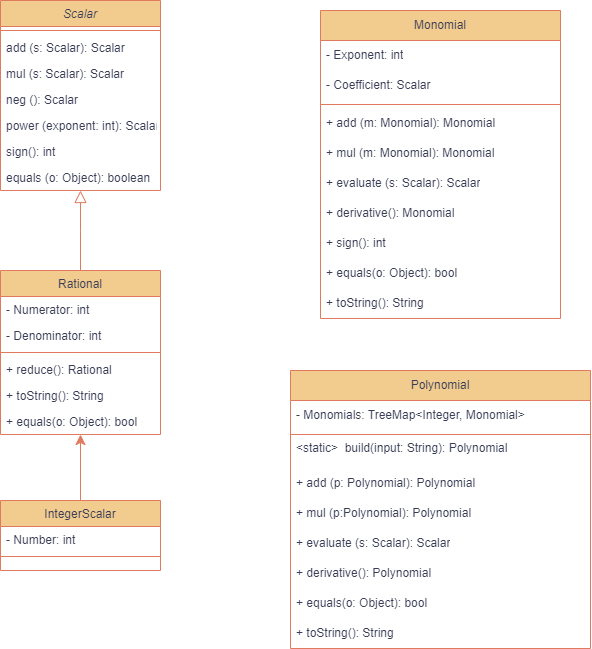

The diagram above was exported from draw.io. Its source (the exported page's mxGraphModel, read from the mxfile embedded in the PNG):
<mxGraphModel dx="2272" dy="878" grid="1" gridSize="10" guides="1" tooltips="1" connect="1" arrows="1" fold="1" page="1" pageScale="1" pageWidth="827" pageHeight="1169" background="none" math="0" shadow="0">
  <root>
    <mxCell id="WIyWlLk6GJQsqaUBKTNV-0" />
    <mxCell id="WIyWlLk6GJQsqaUBKTNV-1" parent="WIyWlLk6GJQsqaUBKTNV-0" />
    <mxCell id="zkfFHV4jXpPFQw0GAbJ--0" value="Scalar" style="swimlane;fontStyle=2;align=center;verticalAlign=top;childLayout=stackLayout;horizontal=1;startSize=26;horizontalStack=0;resizeParent=1;resizeLast=0;collapsible=1;marginBottom=0;rounded=0;shadow=0;strokeWidth=1;labelBackgroundColor=none;fillColor=#F2CC8F;strokeColor=#E07A5F;fontColor=#393C56;" parent="WIyWlLk6GJQsqaUBKTNV-1" vertex="1">
      <mxGeometry x="110" y="40" width="160" height="190" as="geometry">
        <mxRectangle x="230" y="140" width="160" height="26" as="alternateBounds" />
      </mxGeometry>
    </mxCell>
    <mxCell id="zkfFHV4jXpPFQw0GAbJ--4" value="" style="line;html=1;strokeWidth=1;align=left;verticalAlign=middle;spacingTop=-1;spacingLeft=3;spacingRight=3;rotatable=0;labelPosition=right;points=[];portConstraint=eastwest;labelBackgroundColor=none;fillColor=#F2CC8F;strokeColor=#E07A5F;fontColor=#393C56;rounded=0;" parent="zkfFHV4jXpPFQw0GAbJ--0" vertex="1">
      <mxGeometry y="26" width="160" height="8" as="geometry" />
    </mxCell>
    <mxCell id="zkfFHV4jXpPFQw0GAbJ--5" value="add (s: Scalar): Scalar" style="text;align=left;verticalAlign=top;spacingLeft=4;spacingRight=4;overflow=hidden;rotatable=0;points=[[0,0.5],[1,0.5]];portConstraint=eastwest;labelBackgroundColor=none;fontColor=#393C56;rounded=0;" parent="zkfFHV4jXpPFQw0GAbJ--0" vertex="1">
      <mxGeometry y="34" width="160" height="26" as="geometry" />
    </mxCell>
    <mxCell id="ax8bZ1KMO90deLzqy7da-0" value="mul (s: Scalar): Scalar" style="text;align=left;verticalAlign=top;spacingLeft=4;spacingRight=4;overflow=hidden;rotatable=0;points=[[0,0.5],[1,0.5]];portConstraint=eastwest;labelBackgroundColor=none;fontColor=#393C56;rounded=0;" vertex="1" parent="zkfFHV4jXpPFQw0GAbJ--0">
      <mxGeometry y="60" width="160" height="26" as="geometry" />
    </mxCell>
    <mxCell id="ax8bZ1KMO90deLzqy7da-1" value="neg (): Scalar" style="text;align=left;verticalAlign=top;spacingLeft=4;spacingRight=4;overflow=hidden;rotatable=0;points=[[0,0.5],[1,0.5]];portConstraint=eastwest;labelBackgroundColor=none;fontColor=#393C56;rounded=0;" vertex="1" parent="zkfFHV4jXpPFQw0GAbJ--0">
      <mxGeometry y="86" width="160" height="26" as="geometry" />
    </mxCell>
    <mxCell id="ax8bZ1KMO90deLzqy7da-3" value="power (exponent: int): Scalar" style="text;align=left;verticalAlign=top;spacingLeft=4;spacingRight=4;overflow=hidden;rotatable=0;points=[[0,0.5],[1,0.5]];portConstraint=eastwest;labelBackgroundColor=none;fontColor=#393C56;rounded=0;" vertex="1" parent="zkfFHV4jXpPFQw0GAbJ--0">
      <mxGeometry y="112" width="160" height="26" as="geometry" />
    </mxCell>
    <mxCell id="ax8bZ1KMO90deLzqy7da-2" value="sign(): int" style="text;align=left;verticalAlign=top;spacingLeft=4;spacingRight=4;overflow=hidden;rotatable=0;points=[[0,0.5],[1,0.5]];portConstraint=eastwest;labelBackgroundColor=none;fontColor=#393C56;rounded=0;" vertex="1" parent="zkfFHV4jXpPFQw0GAbJ--0">
      <mxGeometry y="138" width="160" height="26" as="geometry" />
    </mxCell>
    <mxCell id="ax8bZ1KMO90deLzqy7da-4" value="equals (o: Object): boolean" style="text;align=left;verticalAlign=top;spacingLeft=4;spacingRight=4;overflow=hidden;rotatable=0;points=[[0,0.5],[1,0.5]];portConstraint=eastwest;labelBackgroundColor=none;fontColor=#393C56;rounded=0;" vertex="1" parent="zkfFHV4jXpPFQw0GAbJ--0">
      <mxGeometry y="164" width="160" height="26" as="geometry" />
    </mxCell>
    <mxCell id="zkfFHV4jXpPFQw0GAbJ--13" value="Rational" style="swimlane;fontStyle=0;align=center;verticalAlign=top;childLayout=stackLayout;horizontal=1;startSize=26;horizontalStack=0;resizeParent=1;resizeLast=0;collapsible=1;marginBottom=0;rounded=0;shadow=0;strokeWidth=1;labelBackgroundColor=none;fillColor=#F2CC8F;strokeColor=#E07A5F;fontColor=#393C56;" parent="WIyWlLk6GJQsqaUBKTNV-1" vertex="1">
      <mxGeometry x="110" y="310" width="160" height="164" as="geometry">
        <mxRectangle x="340" y="380" width="170" height="26" as="alternateBounds" />
      </mxGeometry>
    </mxCell>
    <mxCell id="zkfFHV4jXpPFQw0GAbJ--14" value="- Numerator: int" style="text;align=left;verticalAlign=top;spacingLeft=4;spacingRight=4;overflow=hidden;rotatable=0;points=[[0,0.5],[1,0.5]];portConstraint=eastwest;labelBackgroundColor=none;fontColor=#393C56;rounded=0;" parent="zkfFHV4jXpPFQw0GAbJ--13" vertex="1">
      <mxGeometry y="26" width="160" height="26" as="geometry" />
    </mxCell>
    <mxCell id="ax8bZ1KMO90deLzqy7da-5" value="- Denominator: int" style="text;align=left;verticalAlign=top;spacingLeft=4;spacingRight=4;overflow=hidden;rotatable=0;points=[[0,0.5],[1,0.5]];portConstraint=eastwest;labelBackgroundColor=none;fontColor=#393C56;rounded=0;" vertex="1" parent="zkfFHV4jXpPFQw0GAbJ--13">
      <mxGeometry y="52" width="160" height="26" as="geometry" />
    </mxCell>
    <mxCell id="zkfFHV4jXpPFQw0GAbJ--15" value="" style="line;html=1;strokeWidth=1;align=left;verticalAlign=middle;spacingTop=-1;spacingLeft=3;spacingRight=3;rotatable=0;labelPosition=right;points=[];portConstraint=eastwest;labelBackgroundColor=none;fillColor=#F2CC8F;strokeColor=#E07A5F;fontColor=#393C56;rounded=0;" parent="zkfFHV4jXpPFQw0GAbJ--13" vertex="1">
      <mxGeometry y="78" width="160" height="8" as="geometry" />
    </mxCell>
    <mxCell id="ax8bZ1KMO90deLzqy7da-6" value="+ reduce(): Rational" style="text;align=left;verticalAlign=top;spacingLeft=4;spacingRight=4;overflow=hidden;rotatable=0;points=[[0,0.5],[1,0.5]];portConstraint=eastwest;labelBackgroundColor=none;fontColor=#393C56;rounded=0;" vertex="1" parent="zkfFHV4jXpPFQw0GAbJ--13">
      <mxGeometry y="86" width="160" height="26" as="geometry" />
    </mxCell>
    <mxCell id="ax8bZ1KMO90deLzqy7da-7" value="+ toString(): String" style="text;align=left;verticalAlign=top;spacingLeft=4;spacingRight=4;overflow=hidden;rotatable=0;points=[[0,0.5],[1,0.5]];portConstraint=eastwest;labelBackgroundColor=none;fontColor=#393C56;rounded=0;" vertex="1" parent="zkfFHV4jXpPFQw0GAbJ--13">
      <mxGeometry y="112" width="160" height="26" as="geometry" />
    </mxCell>
    <mxCell id="ax8bZ1KMO90deLzqy7da-8" value="+ equals(o: Object): bool" style="text;align=left;verticalAlign=top;spacingLeft=4;spacingRight=4;overflow=hidden;rotatable=0;points=[[0,0.5],[1,0.5]];portConstraint=eastwest;labelBackgroundColor=none;fontColor=#393C56;rounded=0;" vertex="1" parent="zkfFHV4jXpPFQw0GAbJ--13">
      <mxGeometry y="138" width="160" height="26" as="geometry" />
    </mxCell>
    <mxCell id="zkfFHV4jXpPFQw0GAbJ--16" value="" style="endArrow=block;endSize=10;endFill=0;shadow=0;strokeWidth=1;rounded=0;edgeStyle=elbowEdgeStyle;elbow=vertical;labelBackgroundColor=none;strokeColor=#E07A5F;fontColor=default;" parent="WIyWlLk6GJQsqaUBKTNV-1" source="zkfFHV4jXpPFQw0GAbJ--13" target="zkfFHV4jXpPFQw0GAbJ--0" edge="1">
      <mxGeometry width="160" relative="1" as="geometry">
        <mxPoint x="210" y="373" as="sourcePoint" />
        <mxPoint x="310" y="271" as="targetPoint" />
      </mxGeometry>
    </mxCell>
    <mxCell id="ax8bZ1KMO90deLzqy7da-17" value="" style="edgeStyle=none;curved=1;rounded=0;orthogonalLoop=1;jettySize=auto;html=1;fontSize=12;startSize=8;endSize=8;labelBackgroundColor=none;strokeColor=#E07A5F;fontColor=default;" edge="1" parent="WIyWlLk6GJQsqaUBKTNV-1" source="ax8bZ1KMO90deLzqy7da-9" target="ax8bZ1KMO90deLzqy7da-8">
      <mxGeometry relative="1" as="geometry" />
    </mxCell>
    <mxCell id="ax8bZ1KMO90deLzqy7da-9" value="IntegerScalar" style="swimlane;fontStyle=0;align=center;verticalAlign=top;childLayout=stackLayout;horizontal=1;startSize=26;horizontalStack=0;resizeParent=1;resizeLast=0;collapsible=1;marginBottom=0;rounded=0;shadow=0;strokeWidth=1;labelBackgroundColor=none;fillColor=#F2CC8F;strokeColor=#E07A5F;fontColor=#393C56;" vertex="1" parent="WIyWlLk6GJQsqaUBKTNV-1">
      <mxGeometry x="110" y="540" width="160" height="70" as="geometry">
        <mxRectangle x="340" y="380" width="170" height="26" as="alternateBounds" />
      </mxGeometry>
    </mxCell>
    <mxCell id="ax8bZ1KMO90deLzqy7da-18" value="- Number: int" style="text;align=left;verticalAlign=top;spacingLeft=4;spacingRight=4;overflow=hidden;rotatable=0;points=[[0,0.5],[1,0.5]];portConstraint=eastwest;labelBackgroundColor=none;fontColor=#393C56;rounded=0;" vertex="1" parent="ax8bZ1KMO90deLzqy7da-9">
      <mxGeometry y="26" width="160" height="26" as="geometry" />
    </mxCell>
    <mxCell id="ax8bZ1KMO90deLzqy7da-12" value="" style="line;html=1;strokeWidth=1;align=left;verticalAlign=middle;spacingTop=-1;spacingLeft=3;spacingRight=3;rotatable=0;labelPosition=right;points=[];portConstraint=eastwest;labelBackgroundColor=none;fillColor=#F2CC8F;strokeColor=#E07A5F;fontColor=#393C56;rounded=0;" vertex="1" parent="ax8bZ1KMO90deLzqy7da-9">
      <mxGeometry y="52" width="160" height="8" as="geometry" />
    </mxCell>
    <mxCell id="ax8bZ1KMO90deLzqy7da-21" value="Monomial" style="swimlane;fontStyle=0;childLayout=stackLayout;horizontal=1;startSize=30;horizontalStack=0;resizeParent=1;resizeParentMax=0;resizeLast=0;collapsible=1;marginBottom=0;whiteSpace=wrap;html=1;labelBackgroundColor=none;fillColor=#F2CC8F;strokeColor=#E07A5F;fontColor=#393C56;rounded=0;" vertex="1" parent="WIyWlLk6GJQsqaUBKTNV-1">
      <mxGeometry x="430" y="50" width="240" height="308" as="geometry" />
    </mxCell>
    <mxCell id="ax8bZ1KMO90deLzqy7da-22" value="- Exponent: int" style="text;strokeColor=none;fillColor=none;align=left;verticalAlign=middle;spacingLeft=4;spacingRight=4;overflow=hidden;points=[[0,0.5],[1,0.5]];portConstraint=eastwest;rotatable=0;whiteSpace=wrap;html=1;labelBackgroundColor=none;fontColor=#393C56;rounded=0;" vertex="1" parent="ax8bZ1KMO90deLzqy7da-21">
      <mxGeometry y="30" width="240" height="30" as="geometry" />
    </mxCell>
    <mxCell id="ax8bZ1KMO90deLzqy7da-23" value="- Coefficient: Scalar" style="text;strokeColor=none;fillColor=none;align=left;verticalAlign=middle;spacingLeft=4;spacingRight=4;overflow=hidden;points=[[0,0.5],[1,0.5]];portConstraint=eastwest;rotatable=0;whiteSpace=wrap;html=1;labelBackgroundColor=none;fontColor=#393C56;rounded=0;" vertex="1" parent="ax8bZ1KMO90deLzqy7da-21">
      <mxGeometry y="60" width="240" height="30" as="geometry" />
    </mxCell>
    <mxCell id="ax8bZ1KMO90deLzqy7da-24" value="" style="line;strokeWidth=1;fillColor=none;align=left;verticalAlign=middle;spacingTop=-1;spacingLeft=3;spacingRight=3;rotatable=0;labelPosition=right;points=[];portConstraint=eastwest;labelBackgroundColor=none;strokeColor=#E07A5F;fontColor=#393C56;rounded=0;" vertex="1" parent="ax8bZ1KMO90deLzqy7da-21">
      <mxGeometry y="90" width="240" height="8" as="geometry" />
    </mxCell>
    <mxCell id="ax8bZ1KMO90deLzqy7da-25" value="+ add (m: Monomial): Monomial" style="text;strokeColor=none;fillColor=none;align=left;verticalAlign=middle;spacingLeft=4;spacingRight=4;overflow=hidden;points=[[0,0.5],[1,0.5]];portConstraint=eastwest;rotatable=0;whiteSpace=wrap;html=1;labelBackgroundColor=none;fontColor=#393C56;rounded=0;" vertex="1" parent="ax8bZ1KMO90deLzqy7da-21">
      <mxGeometry y="98" width="240" height="30" as="geometry" />
    </mxCell>
    <mxCell id="ax8bZ1KMO90deLzqy7da-26" value="+ mul (m: Monomial): Monomial" style="text;strokeColor=none;fillColor=none;align=left;verticalAlign=middle;spacingLeft=4;spacingRight=4;overflow=hidden;points=[[0,0.5],[1,0.5]];portConstraint=eastwest;rotatable=0;whiteSpace=wrap;html=1;labelBackgroundColor=none;fontColor=#393C56;rounded=0;" vertex="1" parent="ax8bZ1KMO90deLzqy7da-21">
      <mxGeometry y="128" width="240" height="30" as="geometry" />
    </mxCell>
    <mxCell id="ax8bZ1KMO90deLzqy7da-27" value="+ evaluate (s: Scalar): Scalar" style="text;strokeColor=none;fillColor=none;align=left;verticalAlign=middle;spacingLeft=4;spacingRight=4;overflow=hidden;points=[[0,0.5],[1,0.5]];portConstraint=eastwest;rotatable=0;whiteSpace=wrap;html=1;labelBackgroundColor=none;fontColor=#393C56;rounded=0;" vertex="1" parent="ax8bZ1KMO90deLzqy7da-21">
      <mxGeometry y="158" width="240" height="30" as="geometry" />
    </mxCell>
    <mxCell id="ax8bZ1KMO90deLzqy7da-28" value="+ derivative(): Monomial" style="text;strokeColor=none;fillColor=none;align=left;verticalAlign=middle;spacingLeft=4;spacingRight=4;overflow=hidden;points=[[0,0.5],[1,0.5]];portConstraint=eastwest;rotatable=0;whiteSpace=wrap;html=1;labelBackgroundColor=none;fontColor=#393C56;rounded=0;" vertex="1" parent="ax8bZ1KMO90deLzqy7da-21">
      <mxGeometry y="188" width="240" height="30" as="geometry" />
    </mxCell>
    <mxCell id="ax8bZ1KMO90deLzqy7da-29" value="+ sign(): int" style="text;strokeColor=none;fillColor=none;align=left;verticalAlign=middle;spacingLeft=4;spacingRight=4;overflow=hidden;points=[[0,0.5],[1,0.5]];portConstraint=eastwest;rotatable=0;whiteSpace=wrap;html=1;labelBackgroundColor=none;fontColor=#393C56;rounded=0;" vertex="1" parent="ax8bZ1KMO90deLzqy7da-21">
      <mxGeometry y="218" width="240" height="30" as="geometry" />
    </mxCell>
    <mxCell id="ax8bZ1KMO90deLzqy7da-30" value="+ equals(o: Object): bool" style="text;strokeColor=none;fillColor=none;align=left;verticalAlign=middle;spacingLeft=4;spacingRight=4;overflow=hidden;points=[[0,0.5],[1,0.5]];portConstraint=eastwest;rotatable=0;whiteSpace=wrap;html=1;labelBackgroundColor=none;fontColor=#393C56;rounded=0;" vertex="1" parent="ax8bZ1KMO90deLzqy7da-21">
      <mxGeometry y="248" width="240" height="30" as="geometry" />
    </mxCell>
    <mxCell id="ax8bZ1KMO90deLzqy7da-31" value="+ toString(): String" style="text;strokeColor=none;fillColor=none;align=left;verticalAlign=middle;spacingLeft=4;spacingRight=4;overflow=hidden;points=[[0,0.5],[1,0.5]];portConstraint=eastwest;rotatable=0;whiteSpace=wrap;html=1;labelBackgroundColor=none;fontColor=#393C56;rounded=0;" vertex="1" parent="ax8bZ1KMO90deLzqy7da-21">
      <mxGeometry y="278" width="240" height="30" as="geometry" />
    </mxCell>
    <mxCell id="ax8bZ1KMO90deLzqy7da-32" value="Polynomial" style="swimlane;fontStyle=0;childLayout=stackLayout;horizontal=1;startSize=30;horizontalStack=0;resizeParent=1;resizeParentMax=0;resizeLast=0;collapsible=1;marginBottom=0;whiteSpace=wrap;html=1;labelBackgroundColor=none;fillColor=#F2CC8F;strokeColor=#E07A5F;fontColor=#393C56;rounded=0;" vertex="1" parent="WIyWlLk6GJQsqaUBKTNV-1">
      <mxGeometry x="400" y="410" width="300" height="278" as="geometry" />
    </mxCell>
    <mxCell id="ax8bZ1KMO90deLzqy7da-33" value="- Monomials: TreeMap&amp;lt;Integer, Monomial&amp;gt;" style="text;strokeColor=none;fillColor=none;align=left;verticalAlign=middle;spacingLeft=4;spacingRight=4;overflow=hidden;points=[[0,0.5],[1,0.5]];portConstraint=eastwest;rotatable=0;whiteSpace=wrap;html=1;labelBackgroundColor=none;fontColor=#393C56;rounded=0;" vertex="1" parent="ax8bZ1KMO90deLzqy7da-32">
      <mxGeometry y="30" width="300" height="30" as="geometry" />
    </mxCell>
    <mxCell id="ax8bZ1KMO90deLzqy7da-34" value="" style="line;strokeWidth=1;fillColor=none;align=left;verticalAlign=middle;spacingTop=-1;spacingLeft=3;spacingRight=3;rotatable=0;labelPosition=right;points=[];portConstraint=eastwest;labelBackgroundColor=none;strokeColor=#E07A5F;fontColor=#393C56;rounded=0;" vertex="1" parent="ax8bZ1KMO90deLzqy7da-32">
      <mxGeometry y="60" width="300" height="8" as="geometry" />
    </mxCell>
    <mxCell id="ax8bZ1KMO90deLzqy7da-35" value="&amp;lt;static&amp;gt;&amp;nbsp; build(input: String): Polynomial&lt;br&gt;&amp;nbsp;" style="text;strokeColor=none;fillColor=none;align=left;verticalAlign=middle;spacingLeft=4;spacingRight=4;overflow=hidden;points=[[0,0.5],[1,0.5]];portConstraint=eastwest;rotatable=0;whiteSpace=wrap;html=1;labelBackgroundColor=none;fontColor=#393C56;rounded=0;" vertex="1" parent="ax8bZ1KMO90deLzqy7da-32">
      <mxGeometry y="68" width="300" height="30" as="geometry" />
    </mxCell>
    <mxCell id="ax8bZ1KMO90deLzqy7da-36" value="+ add (p: Polynomial): Polynomial" style="text;strokeColor=none;fillColor=none;align=left;verticalAlign=middle;spacingLeft=4;spacingRight=4;overflow=hidden;points=[[0,0.5],[1,0.5]];portConstraint=eastwest;rotatable=0;whiteSpace=wrap;html=1;labelBackgroundColor=none;fontColor=#393C56;rounded=0;" vertex="1" parent="ax8bZ1KMO90deLzqy7da-32">
      <mxGeometry y="98" width="300" height="30" as="geometry" />
    </mxCell>
    <mxCell id="ax8bZ1KMO90deLzqy7da-37" value="+ mul (p:Polynomial): Polynomial" style="text;strokeColor=none;fillColor=none;align=left;verticalAlign=middle;spacingLeft=4;spacingRight=4;overflow=hidden;points=[[0,0.5],[1,0.5]];portConstraint=eastwest;rotatable=0;whiteSpace=wrap;html=1;labelBackgroundColor=none;fontColor=#393C56;rounded=0;" vertex="1" parent="ax8bZ1KMO90deLzqy7da-32">
      <mxGeometry y="128" width="300" height="30" as="geometry" />
    </mxCell>
    <mxCell id="ax8bZ1KMO90deLzqy7da-38" value="+ evaluate (s: Scalar): Scalar" style="text;strokeColor=none;fillColor=none;align=left;verticalAlign=middle;spacingLeft=4;spacingRight=4;overflow=hidden;points=[[0,0.5],[1,0.5]];portConstraint=eastwest;rotatable=0;whiteSpace=wrap;html=1;labelBackgroundColor=none;fontColor=#393C56;rounded=0;" vertex="1" parent="ax8bZ1KMO90deLzqy7da-32">
      <mxGeometry y="158" width="300" height="30" as="geometry" />
    </mxCell>
    <mxCell id="ax8bZ1KMO90deLzqy7da-39" value="+ derivative(): Polynomial" style="text;strokeColor=none;fillColor=none;align=left;verticalAlign=middle;spacingLeft=4;spacingRight=4;overflow=hidden;points=[[0,0.5],[1,0.5]];portConstraint=eastwest;rotatable=0;whiteSpace=wrap;html=1;labelBackgroundColor=none;fontColor=#393C56;rounded=0;" vertex="1" parent="ax8bZ1KMO90deLzqy7da-32">
      <mxGeometry y="188" width="300" height="30" as="geometry" />
    </mxCell>
    <mxCell id="ax8bZ1KMO90deLzqy7da-40" value="+ equals(o: Object): bool" style="text;strokeColor=none;fillColor=none;align=left;verticalAlign=middle;spacingLeft=4;spacingRight=4;overflow=hidden;points=[[0,0.5],[1,0.5]];portConstraint=eastwest;rotatable=0;whiteSpace=wrap;html=1;labelBackgroundColor=none;fontColor=#393C56;rounded=0;" vertex="1" parent="ax8bZ1KMO90deLzqy7da-32">
      <mxGeometry y="218" width="300" height="30" as="geometry" />
    </mxCell>
    <mxCell id="ax8bZ1KMO90deLzqy7da-41" value="+ toString(): String" style="text;strokeColor=none;fillColor=none;align=left;verticalAlign=middle;spacingLeft=4;spacingRight=4;overflow=hidden;points=[[0,0.5],[1,0.5]];portConstraint=eastwest;rotatable=0;whiteSpace=wrap;html=1;labelBackgroundColor=none;fontColor=#393C56;rounded=0;" vertex="1" parent="ax8bZ1KMO90deLzqy7da-32">
      <mxGeometry y="248" width="300" height="30" as="geometry" />
    </mxCell>
  </root>
</mxGraphModel>